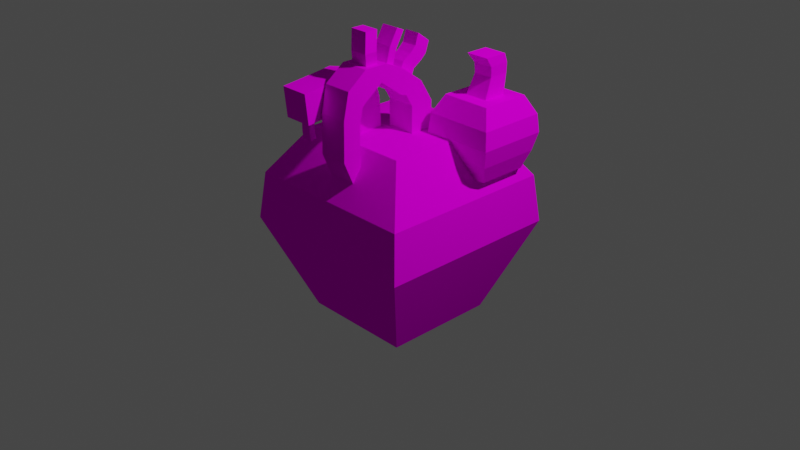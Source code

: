 # Source: heart.blend  (saved by Blender 2.93.21; exported with 4.5.12 LTS)
import bpy
from mathutils import Matrix  # noqa: F401  (used for matrix-valued properties, if any)

bpy.ops.wm.read_factory_settings(use_empty=True)
scene = bpy.context.scene
scene.name = 'Scene'

# ---- collections
col_collection = bpy.data.collections.new('Collection'); scene.collection.children.link(col_collection)

# ---- images (referenced by path relative to the original .blend; pixels are not part of the script)
import os
ASSET_DIR = os.environ.get("B2B_ASSET_DIR", "")  # directory of the original .blend (textures are referenced by path, not embedded)
HERE = os.path.dirname(os.path.abspath(__file__))  # packed textures are extracted next to this script under _unpacked/

def load_image(name, relpath, width, height, colorspace="sRGB"):
    """Load a texture the original file referenced (path relative to the .blend, or extracted next to this script)."""
    p = next((c for c in (os.path.join(HERE, relpath), os.path.join(ASSET_DIR, relpath)) if relpath and os.path.exists(c)), "")
    if p:
        img = bpy.data.images.load(p, check_existing=True)
        img.name = name
    else:  # same state as the original file: an image datablock whose file is absent (Cycles renders it pink)
        img = bpy.data.images.new(name, width, height)
        img.source = "FILE"
        img.filepath = "//" + (relpath or name)
    img.colorspace_settings.name = colorspace
    return img
img_hearttexture_png = load_image('heartTexture.png', 'heartTexture.png', 1024, 1024, 'sRGB')

# ---- materials (node trees are filled in below, after node groups)
mat_material = bpy.data.materials.new('Material')
mat_material.alpha_threshold = 0.0
mat_material.use_transparent_shadow = False
mat_material.line_color = (0.0, 0.0, 0.0, 1.0)

# ---- material node trees
mat_material.use_nodes = True; mat_material.node_tree.nodes.clear()
_N = mat_material.node_tree.nodes; _L = mat_material.node_tree.links
n0 = _N.new('ShaderNodeOutputMaterial'); n0.name = 'Material Output'; n0.location = (300, 300)
n1 = _N.new('ShaderNodeBsdfPrincipled'); n1.name = 'Principled BSDF'; n1.location = (10, 300)
n1.distribution = 'GGX'
n1.subsurface_method = 'BURLEY'
n1.inputs[2].default_value = 1.0
n1.inputs[3].default_value = 1.45
n1.inputs[13].default_value = 0.0
n1.inputs[20].default_value = 0.0
n1.inputs[27].default_value = (0.0, 0.0, 0.0, 1.0)
n1.inputs[28].default_value = 1.0
n2 = _N.new('ShaderNodeMapping'); n2.name = 'Mapping'; n2.location = (-608, -35)
n2.width = 240
n3 = _N.new('ShaderNodeTexCoord'); n3.name = 'Texture Coordinate'; n3.location = (-808, -52)
n4 = _N.new('ShaderNodeTexImage'); n4.name = 'Image Texture'; n4.location = (-308, -64)
n4.image = img_hearttexture_png
n4.interpolation = 'Closest'
_L.new(n1.outputs[0], n0.inputs[0])
_L.new(n4.outputs[0], n1.inputs[0])
_L.new(n2.outputs[0], n4.inputs[0])
_L.new(n3.outputs[2], n2.inputs[0])
n0.is_active_output = True

# ---- world
world_world = bpy.data.worlds.new('World'); scene.world = world_world
world_world.use_nodes = True; world_world.node_tree.nodes.clear()
_N = world_world.node_tree.nodes; _L = world_world.node_tree.links
n0 = _N.new('ShaderNodeOutputWorld'); n0.name = 'World Output'; n0.location = (300, 300)
n1 = _N.new('ShaderNodeBackground'); n1.name = 'Background'; n1.location = (10, 300)
n1.inputs[0].default_value = (0.05088, 0.05088, 0.05088, 1.0)
_L.new(n1.outputs[0], n0.inputs[0])
n0.is_active_output = True
world_world.color = (0.05088, 0.05088, 0.05088)
world_world.use_sun_shadow = False
world_world.sun_shadow_jitter_overblur = 0.0

# ---- cameras
cam_camera = bpy.data.cameras.new('Camera')
cam_camera.clip_end = 100.0
cam_camera.ortho_scale = 7.314

# ---- lights
light_light = bpy.data.lights.new('Light', 'POINT')
light_light.transmission_factor = 0.0
light_light.energy = 1000.0
light_light.shadow_soft_size = 0.1
light_light.shadow_maximum_resolution = 0.006
light_light.use_absolute_resolution = True

# ---- meshes
me_cube = bpy.data.meshes.new('Cube')
me_cube.from_pydata([(0.2255, 0.2115, 1.0), (0.6, 0.6, -1.0), (-0.1264, -0.4335, 1.0), (0.6, -0.6, -1.0), (-0.08577, -0.04431, 1.0), (-0.6, 0.6, -1.0), (-0.4361, -0.4335, 1.0), (-0.6, -0.6, -1.0), (1.0, 1.0, 0.0), (-1.0, -1.0, 0.0), (1.0, -1.0, 0.0), (-1.0, 1.0, 0.0), (0.6, -0.6, 1.0), (-0.6, -0.6, 1.0), (-0.08577, 0.2115, 1.0), (0.2255, -0.04431, 1.0), (-0.1037, -0.2284, 1.56), (-0.1037, -0.5145, 1.632), (-0.4134, -0.2284, 1.56), (-0.4134, -0.5145, 1.632), (-0.3247, -0.5732, 1.303), (-0.4247, -0.1484, 1.311), (-0.215, -0.5732, 1.303), (-0.115, -0.1484, 1.311), (-0.1037, -0.8217, 1.593), (-0.4134, -0.8217, 1.593), (-0.3247, -0.682, 1.289), (-0.215, -0.682, 1.289), (-0.07091, -1.092, 1.58), (-0.3806, -1.092, 1.58), (-0.3033, -0.9515, 1.269), (-0.1951, -0.9515, 1.269), (-0.6, 0.6, 1.0), (0.6, 0.6, 1.0), (-0.4361, -0.1238, 1.0), (-0.1264, -0.1238, 1.0), (0.2255, 0.2115, 1.285), (-0.08577, -0.04431, 1.285), (-0.08577, 0.2115, 1.285), (0.2255, -0.04431, 1.285), (0.1555, 0.01652, 1.551), (-0.08577, -0.1827, 1.51), (-0.01577, 0.01652, 1.551), (0.2255, -0.1827, 1.51), (0.1655, -0.2316, 1.715), (-0.08577, -0.4323, 1.691), (-0.02577, -0.2316, 1.715), (0.2255, -0.4323, 1.691), (0.1655, -0.3119, 1.749), (-0.02577, -0.5628, 1.773), (-0.02577, -0.3119, 1.749), (0.1655, -0.5628, 1.773), (-0.08577, -0.6402, 1.533), (0.2255, -0.6402, 1.533), (-0.08577, -0.8307, 1.614), (0.2255, -0.8307, 1.614), (-0.08577, -0.6997, 1.266), (0.2255, -0.6997, 1.266), (-0.08577, -0.8903, 1.347), (0.2255, -0.8903, 1.347), (-0.08577, -0.708, 0.8603), (0.2255, -0.708, 0.8603), (-0.08577, -0.8986, 0.942), (0.2255, -0.8986, 0.942), (-0.08577, -0.6811, 0.7787), (0.2255, -0.6811, 0.7787), (-0.08577, -0.7511, 0.5971), (0.2255, -0.7511, 0.5971), (-0.08577, -0.1818, 1.427), (0.2255, -0.1818, 1.427), (-0.08577, -0.4313, 1.608), (0.2255, -0.4313, 1.608), (-0.08577, -0.6392, 1.45), (0.2255, -0.6392, 1.45), (-0.08577, 0.1335, 1.412), (0.2255, 0.1335, 1.412), (0.2255, -0.1224, 1.412), (-0.08577, -0.1224, 1.412), (-0.08577, -0.664, 1.426), (-0.08577, -0.8546, 1.508), (0.2255, -0.664, 1.426), (0.2255, -0.8546, 1.508), (0.4232, 0.2009, 0.6437), (0.5632, 0.3409, 1.394), (0.4232, 0.7259, 0.6437), (0.5632, 0.5859, 1.394), (0.9482, 0.2009, 0.6437), (0.8082, 0.3409, 1.394), (0.9482, 0.7259, 0.6437), (0.8082, 0.5859, 1.394), (0.3107, 0.08841, 1.019), (0.3107, 0.8384, 1.019), (1.061, 0.8384, 1.019), (1.061, 0.08841, 1.019), (0.3542, 0.7949, 0.8312), (1.017, 0.7949, 0.8312), (1.017, 0.1319, 0.8312), (0.3542, 0.1319, 0.8312), (0.3282, 0.1059, 1.206), (0.3282, 0.8209, 1.206), (1.043, 0.8209, 1.206), (1.043, 0.1059, 1.206), (-0.01577, -0.1198, 1.65), (0.1555, -0.1198, 1.65), (-0.02577, -0.427, 1.773), (0.1655, -0.427, 1.773), (-0.02577, -0.09922, 2.024), (0.1655, -0.09922, 2.024), (-0.02577, -0.1795, 2.058), (0.1655, -0.1795, 2.058), (-0.08577, 0.07313, 1.51), (0.2255, 0.07313, 1.51), (-0.08577, -0.1764, 1.691), (0.2255, -0.1764, 1.691), (-0.01577, 0.2355, 1.852), (0.1555, 0.2355, 1.852), (-0.01577, 0.09912, 1.951), (0.1555, 0.09912, 1.951), (-0.08577, -0.6228, 1.773), (-0.08577, -0.367, 1.773), (0.2255, -0.6228, 1.773), (0.2255, -0.367, 1.773), (-0.02577, -0.5628, 2.094), (-0.02577, -0.427, 2.094), (0.1655, -0.5628, 2.094), (0.1655, -0.427, 2.094), (-0.115, -0.4426, 1.342), (-0.4247, -0.4426, 1.342), (-0.2037, -0.8811, 1.272), (-0.3119, -0.8811, 1.272), (-0.215, -0.5491, 1.116), (-0.3247, -0.5491, 1.116), (-0.215, -0.658, 1.102), (-0.3247, -0.658, 1.102), (-0.115, -0.7812, 1.277), (-0.4247, -0.7812, 1.277), (-0.08225, -1.051, 1.264), (-0.3919, -1.051, 1.264), (-0.2037, -0.8708, 1.053), (-0.3119, -0.8708, 1.053), (-0.1951, -0.9412, 1.05), (-0.3033, -0.9412, 1.05), (0.4232, 0.2009, 1.394), (0.4232, 0.7259, 1.394), (0.9482, 0.7259, 1.394), (0.9482, 0.2009, 1.394), (0.5632, 0.3409, 1.8), (0.5632, 0.5859, 1.8), (0.8082, 0.5859, 1.8), (0.8082, 0.3409, 1.8), (0.7991, 0.4182, 1.6), (0.5921, 0.4182, 1.6), (0.5921, 0.6252, 1.6), (0.7991, 0.6252, 1.6), (0.8092, 0.4034, 1.706), (0.5933, 0.6193, 1.706), (0.5933, 0.4034, 1.706), (0.8092, 0.6193, 1.706), (-0.2111, -0.9434, 1.164), (-0.2196, -0.873, 1.167), (-0.3193, -0.9434, 1.164), (-0.3278, -0.873, 1.167), (-0.3326, -0.5475, 1.212), (-0.3326, -0.6563, 1.198), (-0.2229, -0.6563, 1.198), (-0.2229, -0.5475, 1.212), (-0.3306, -0.5435, 1.162), (-0.3306, -0.6523, 1.148), (-0.2209, -0.6523, 1.148), (-0.2209, -0.5435, 1.162), (-0.2018, -0.948, 1.105), (-0.3101, -0.948, 1.105), (-0.3186, -0.8776, 1.108), (-0.2104, -0.8776, 1.108), (-0.01569, -0.0006266, 1.776), (-0.01569, 0.1357, 1.677), (0.1556, -0.0006266, 1.776), (0.1556, 0.1357, 1.677), (-0.01446, 0.06085, 1.836), (0.1568, 0.06085, 1.836), (0.1568, 0.1972, 1.737), (-0.01446, 0.1972, 1.737), (-0.01977, 0.04664, 1.616), (-0.01977, -0.0897, 1.715), (0.1515, -0.0897, 1.715), (0.1515, 0.04664, 1.616), (-0.02509, -0.2713, 1.898), (-0.02509, -0.191, 1.864), (0.1662, -0.191, 1.864), (0.1662, -0.2713, 1.898), (-0.005256, -0.4538, 1.896), (0.186, -0.4538, 1.896), (0.186, -0.5896, 1.896), (-0.005256, -0.5896, 1.896), (-0.9432, -0.9432, 0.5), (0.9432, 0.9432, 0.5), (0.9432, -0.9432, 0.5), (-0.9432, 0.9432, 0.5), (0.8, 0.8, -0.5), (0.8, -0.8, -0.5), (-0.8, 0.8, -0.5), (-0.8, -0.8, -0.5)], [], [(21, 127, 19, 18), (196, 12, 13, 194), (194, 13, 32, 197), (5, 1, 3, 7), (195, 33, 12, 196), (197, 32, 33, 195), (200, 11, 8, 198), (198, 8, 10, 199), (201, 9, 11, 200), (199, 10, 9, 201), (33, 0, 15, 4, 14, 32, 34, 35, 2, 6, 13, 12), (6, 34, 32, 13), (16, 18, 19, 17), (167, 166, 131, 133), (23, 21, 18, 16), (126, 23, 16, 17), (2, 35, 23, 126), (35, 34, 21, 23), (6, 2, 126, 127), (34, 6, 127, 21), (25, 135, 137, 29), (126, 17, 24, 134), (19, 127, 135, 25), (17, 19, 25, 24), (137, 136, 28, 29), (134, 24, 28, 136), (24, 25, 29, 28), (173, 170, 140, 138), (0, 14, 38, 36), (32, 14, 0, 33), (75, 74, 110, 111), (4, 15, 39, 37), (15, 0, 36, 39), (14, 4, 37, 38), (43, 111, 113, 47), (77, 76, 43, 41), (76, 75, 111, 43), (74, 77, 41, 110), (112, 45, 118, 119), (110, 41, 45, 112), (181, 178, 116, 114), (41, 43, 69, 68), (191, 190, 123, 125), (187, 186, 108, 106), (120, 118, 54, 55), (47, 113, 121, 120), (79, 78, 56, 58), (45, 41, 68, 70), (118, 45, 52, 54), (47, 120, 55, 53), (57, 59, 63, 61), (78, 80, 57, 56), (80, 81, 59, 57), (81, 79, 58, 59), (59, 58, 62, 63), (58, 56, 60, 62), (56, 57, 61, 60), (60, 61, 65, 64), (63, 62, 66, 67), (62, 60, 64, 66), (63, 67, 65, 61), (68, 69, 71, 70), (70, 71, 73, 72), (47, 53, 73, 71), (43, 47, 71, 69), (53, 52, 72, 73), (52, 45, 70, 72), (38, 37, 77, 74), (39, 36, 75, 76), (37, 39, 76, 77), (36, 38, 74, 75), (55, 54, 79, 81), (53, 55, 81, 80), (52, 53, 80, 78), (54, 52, 78, 79), (53, 73, 80), (43, 69, 76), (68, 41, 77), (76, 69, 68, 77), (72, 78, 80, 73), (98, 142, 143, 99), (99, 143, 144, 100), (100, 144, 145, 101), (101, 145, 142, 98), (84, 88, 86, 82), (156, 154, 149, 146), (96, 93, 90, 97), (95, 92, 93, 96), (94, 91, 92, 95), (97, 90, 91, 94), (82, 97, 94, 84), (84, 94, 95, 88), (88, 95, 96, 86), (86, 96, 97, 82), (93, 101, 98, 90), (92, 100, 101, 93), (91, 99, 100, 92), (90, 98, 99, 91), (46, 44, 113, 112), (48, 50, 119, 121), (50, 46, 112, 119), (44, 48, 121, 113), (107, 106, 108, 109), (188, 187, 106, 107), (189, 188, 107, 109), (186, 189, 109, 108), (42, 40, 111, 110), (103, 102, 112, 113), (40, 103, 113, 111), (102, 42, 110, 112), (115, 114, 116, 117), (178, 179, 117, 116), (179, 180, 115, 117), (180, 181, 114, 115), (49, 104, 119, 118), (51, 49, 118, 120), (105, 51, 120, 121), (104, 105, 121, 119), (123, 122, 124, 125), (193, 192, 124, 122), (192, 191, 125, 124), (190, 193, 122, 123), (22, 20, 127, 126), (26, 27, 134, 135), (27, 22, 126, 134), (20, 26, 135, 127), (131, 130, 132, 133), (168, 167, 133, 132), (169, 168, 132, 130), (166, 169, 130, 131), (128, 129, 135, 134), (30, 31, 136, 137), (129, 30, 137, 135), (31, 128, 134, 136), (139, 138, 140, 141), (170, 171, 141, 140), (171, 172, 139, 141), (172, 173, 138, 139), (83, 85, 143, 142), (85, 89, 144, 143), (89, 87, 145, 144), (87, 83, 142, 145), (148, 147, 146, 149), (157, 155, 147, 148), (154, 157, 148, 149), (155, 156, 146, 147), (85, 83, 151, 152), (87, 89, 153, 150), (89, 85, 152, 153), (83, 87, 150, 151), (152, 151, 156, 155), (150, 153, 157, 154), (153, 152, 155, 157), (151, 150, 154, 156), (129, 128, 159, 161), (30, 129, 161, 160), (31, 30, 160, 158), (128, 31, 158, 159), (20, 22, 165, 162), (22, 27, 164, 165), (27, 26, 163, 164), (26, 20, 162, 163), (162, 165, 169, 166), (165, 164, 168, 169), (164, 163, 167, 168), (163, 162, 166, 167), (161, 159, 173, 172), (160, 161, 172, 171), (158, 160, 171, 170), (159, 158, 170, 173), (185, 182, 175, 177), (184, 185, 177, 176), (183, 184, 176, 174), (182, 183, 174, 175), (177, 175, 181, 180), (176, 177, 180, 179), (174, 176, 179, 178), (175, 174, 178, 181), (42, 102, 183, 182), (102, 103, 184, 183), (103, 40, 185, 184), (40, 42, 182, 185), (50, 48, 189, 186), (48, 44, 188, 189), (44, 46, 187, 188), (46, 50, 186, 187), (104, 49, 193, 190), (51, 105, 191, 192), (49, 51, 192, 193), (105, 104, 190, 191), (11, 197, 195, 8), (8, 195, 196, 10), (9, 194, 197, 11), (10, 196, 194, 9), (3, 199, 201, 7), (7, 201, 200, 5), (1, 198, 199, 3), (5, 200, 198, 1)])
_uv = me_cube.uv_layers.new(name='UVMap')
_uv.uv.foreach_set('vector', [0.7917, 0.5833, 0.7917, 0.6667, 0.7917, 0.6667, 0.7917, 0.5833, 0.5625, 0.75, 0.625, 0.75, 0.625, 1.0, 0.5625, 1.0, 0.5625, 0.0, 0.625, 0.0, 0.625, 0.25, 0.5625, 0.25, 0.125, 0.5, 0.375, 0.5, 0.375, 0.75, 0.125, 0.75, 0.5625, 0.5, 0.625, 0.5, 0.625, 0.75, 0.5625, 0.75, 0.5625, 0.25, 0.625, 0.25, 0.625, 0.5, 0.5625, 0.5, 0.4375, 0.25, 0.5, 0.25, 0.5, 0.5, 0.4375, 0.5, 0.4375, 0.5, 0.5, 0.5, 0.5, 0.75, 0.4375, 0.75, 0.4375, 0.0, 0.5, 0.0, 0.5, 0.25, 0.4375, 0.25, 0.4375, 0.75, 0.5, 0.75, 0.5, 1.0, 0.4375, 1.0, 0.625, 0.5, 0.7515, 0.5257, 0.7282, 0.5551, 0.8009, 0.5551, 0.8187, 0.5257, 0.875, 0.5, 0.7917, 0.5833, 0.7083, 0.5833, 0.7083, 0.6667, 0.7917, 0.6667, 0.875, 0.75, 0.625, 0.75, 0.7917, 0.6667, 0.7917, 0.5833, 0.875, 0.5, 0.875, 0.75, 0.7083, 0.5833, 0.7917, 0.5833, 0.7917, 0.6667, 0.7083, 0.6667, 0.7648, 0.6667, 0.7648, 0.6667, 0.7648, 0.6667, 0.7648, 0.6667, 0.7083, 0.5833, 0.7917, 0.5833, 0.7917, 0.5833, 0.7083, 0.5833, 0.7083, 0.6667, 0.7083, 0.5833, 0.7083, 0.5833, 0.7083, 0.6667, 0.7083, 0.6667, 0.7083, 0.5833, 0.7083, 0.5833, 0.7083, 0.6667, 0.7083, 0.5833, 0.7917, 0.5833, 0.7917, 0.5833, 0.7083, 0.5833, 0.7917, 0.6667, 0.7083, 0.6667, 0.7083, 0.6667, 0.7917, 0.6667, 0.7917, 0.5833, 0.7917, 0.6667, 0.7917, 0.6667, 0.7917, 0.5833, 0.7917, 0.6667, 0.7917, 0.6667, 0.7917, 0.6667, 0.7917, 0.6667, 0.7083, 0.6667, 0.7083, 0.6667, 0.7083, 0.6667, 0.7083, 0.6667, 0.7917, 0.6667, 0.7917, 0.6667, 0.7917, 0.6667, 0.7917, 0.6667, 0.7083, 0.6667, 0.7917, 0.6667, 0.7917, 0.6667, 0.7083, 0.6667, 0.7917, 0.6667, 0.7083, 0.6667, 0.7083, 0.6667, 0.7917, 0.6667, 0.7083, 0.6667, 0.7083, 0.6667, 0.7083, 0.6667, 0.7083, 0.6667, 0.7083, 0.6667, 0.7917, 0.6667, 0.7917, 0.6667, 0.7083, 0.6667, 0.7354, 0.6667, 0.7354, 0.6667, 0.7354, 0.6667, 0.7354, 0.6667, 0.7515, 0.5257, 0.8187, 0.5257, 0.8187, 0.5257, 0.7515, 0.5257, 0.875, 0.5, 0.8187, 0.5257, 0.7515, 0.5257, 0.625, 0.5, 0.7515, 0.5257, 0.8187, 0.5257, 0.8187, 0.5257, 0.7515, 0.5257, 0.8009, 0.5551, 0.7282, 0.5551, 0.7282, 0.5551, 0.8009, 0.5551, 0.7282, 0.5551, 0.7515, 0.5257, 0.7515, 0.5257, 0.7282, 0.5551, 0.8187, 0.5257, 0.8009, 0.5551, 0.8009, 0.5551, 0.8187, 0.5257, 0.7282, 0.5551, 0.7515, 0.5257, 0.7515, 0.5257, 0.7282, 0.5551, 0.8009, 0.5551, 0.7282, 0.5551, 0.7282, 0.5551, 0.8009, 0.5551, 0.7282, 0.5551, 0.7515, 0.5257, 0.7515, 0.5257, 0.7282, 0.5551, 0.8187, 0.5257, 0.8009, 0.5551, 0.8009, 0.5551, 0.8187, 0.5257, 0.8187, 0.5257, 0.8009, 0.5551, 0.8009, 0.5551, 0.8187, 0.5257, 0.8187, 0.5257, 0.8009, 0.5551, 0.8009, 0.5551, 0.8187, 0.5257, 0.8036, 0.5257, 0.8036, 0.5257, 0.8036, 0.5257, 0.8036, 0.5257, 0.8009, 0.5551, 0.7282, 0.5551, 0.7282, 0.5551, 0.8009, 0.5551, 0.7593, 0.5326, 0.8012, 0.5326, 0.8012, 0.5326, 0.7593, 0.5326, 0.8057, 0.5257, 0.8057, 0.5257, 0.8057, 0.5257, 0.8057, 0.5257, 0.7282, 0.5551, 0.8009, 0.5551, 0.8009, 0.5551, 0.7282, 0.5551, 0.7282, 0.5551, 0.7515, 0.5257, 0.7515, 0.5257, 0.7282, 0.5551, 0.8009, 0.5551, 0.8009, 0.5551, 0.8009, 0.5551, 0.8009, 0.5551, 0.8009, 0.5551, 0.8009, 0.5551, 0.8009, 0.5551, 0.8009, 0.5551, 0.8009, 0.5551, 0.8009, 0.5551, 0.8009, 0.5551, 0.8009, 0.5551, 0.7282, 0.5551, 0.7282, 0.5551, 0.7282, 0.5551, 0.7282, 0.5551, 0.7282, 0.5551, 0.7282, 0.5551, 0.7282, 0.5551, 0.7282, 0.5551, 0.8009, 0.5551, 0.7282, 0.5551, 0.7282, 0.5551, 0.8009, 0.5551, 0.7282, 0.5551, 0.7282, 0.5551, 0.7282, 0.5551, 0.7282, 0.5551, 0.7282, 0.5551, 0.8009, 0.5551, 0.8009, 0.5551, 0.7282, 0.5551, 0.7282, 0.5551, 0.8009, 0.5551, 0.8009, 0.5551, 0.7282, 0.5551, 0.8009, 0.5551, 0.8009, 0.5551, 0.8009, 0.5551, 0.8009, 0.5551, 0.8009, 0.5551, 0.7282, 0.5551, 0.7282, 0.5551, 0.8009, 0.5551, 0.8009, 0.5551, 0.7282, 0.5551, 0.7282, 0.5551, 0.8009, 0.5551, 0.7282, 0.5551, 0.8009, 0.5551, 0.8009, 0.5551, 0.7282, 0.5551, 0.8009, 0.5551, 0.8009, 0.5551, 0.8009, 0.5551, 0.8009, 0.5551, 0.7282, 0.5551, 0.7282, 0.5551, 0.7282, 0.5551, 0.7282, 0.5551, 0.8009, 0.5551, 0.7282, 0.5551, 0.7282, 0.5551, 0.8009, 0.5551, 0.8009, 0.5551, 0.7282, 0.5551, 0.7282, 0.5551, 0.8009, 0.5551, 0.7282, 0.5551, 0.7282, 0.5551, 0.7282, 0.5551, 0.7282, 0.5551, 0.7282, 0.5551, 0.7282, 0.5551, 0.7282, 0.5551, 0.7282, 0.5551, 0.7282, 0.5551, 0.8009, 0.5551, 0.8009, 0.5551, 0.7282, 0.5551, 0.8009, 0.5551, 0.8009, 0.5551, 0.8009, 0.5551, 0.8009, 0.5551, 0.8187, 0.5257, 0.8009, 0.5551, 0.8009, 0.5551, 0.8187, 0.5257, 0.7282, 0.5551, 0.7515, 0.5257, 0.7515, 0.5257, 0.7282, 0.5551, 0.8009, 0.5551, 0.7282, 0.5551, 0.7282, 0.5551, 0.8009, 0.5551, 0.7515, 0.5257, 0.8187, 0.5257, 0.8187, 0.5257, 0.7515, 0.5257, 0.7282, 0.5551, 0.8009, 0.5551, 0.8009, 0.5551, 0.7282, 0.5551, 0.7282, 0.5551, 0.7282, 0.5551, 0.7282, 0.5551, 0.7282, 0.5551, 0.8009, 0.5551, 0.7282, 0.5551, 0.7282, 0.5551, 0.8009, 0.5551, 0.8009, 0.5551, 0.8009, 0.5551, 0.8009, 0.5551, 0.8009, 0.5551, 0.7282, 0.5551, 0.7282, 0.5551, 0.7282, 0.5551, 0.7282, 0.5551, 0.7282, 0.5551, 0.7282, 0.5551, 0.8009, 0.5551, 0.8009, 0.5551, 0.8009, 0.5551, 0.7282, 0.5551, 0.7282, 0.5551, 0.8009, 0.5551, 0.8009, 0.5551, 0.8009, 0.5551, 0.8009, 0.5551, 0.7282, 0.5551, 0.7282, 0.5551, 0.5625, 0.0, 0.625, 0.0, 0.625, 0.25, 0.5625, 0.25, 0.5625, 0.25, 0.625, 0.25, 0.625, 0.5, 0.5625, 0.5, 0.5625, 0.5, 0.625, 0.5, 0.625, 0.75, 0.5625, 0.75, 0.5625, 0.75, 0.625, 0.75, 0.625, 1.0, 0.5625, 1.0, 0.125, 0.5, 0.375, 0.5, 0.375, 0.75, 0.125, 0.75, 0.8083, 0.6833, 0.6917, 0.6833, 0.6917, 0.6833, 0.8083, 0.6833, 0.4375, 0.75, 0.5, 0.75, 0.5, 1.0, 0.4375, 1.0, 0.4375, 0.5, 0.5, 0.5, 0.5, 0.75, 0.4375, 0.75, 0.4375, 0.25, 0.5, 0.25, 0.5, 0.5, 0.4375, 0.5, 0.4375, 0.0, 0.5, 0.0, 0.5, 0.25, 0.4375, 0.25, 0.375, 0.0, 0.4375, 0.0, 0.4375, 0.25, 0.375, 0.25, 0.375, 0.25, 0.4375, 0.25, 0.4375, 0.5, 0.375, 0.5, 0.375, 0.5, 0.4375, 0.5, 0.4375, 0.75, 0.375, 0.75, 0.375, 0.75, 0.4375, 0.75, 0.4375, 1.0, 0.375, 1.0, 0.5, 0.75, 0.5625, 0.75, 0.5625, 1.0, 0.5, 1.0, 0.5, 0.5, 0.5625, 0.5, 0.5625, 0.75, 0.5, 0.75, 0.5, 0.25, 0.5625, 0.25, 0.5625, 0.5, 0.5, 0.5, 0.5, 0.0, 0.5625, 0.0, 0.5625, 0.25, 0.5, 0.25, 0.8057, 0.5257, 0.7644, 0.5257, 0.7515, 0.5257, 0.8187, 0.5257, 0.7644, 0.5257, 0.8057, 0.5257, 0.8187, 0.5257, 0.7515, 0.5257, 0.8057, 0.5257, 0.8057, 0.5257, 0.8187, 0.5257, 0.8187, 0.5257, 0.7644, 0.5257, 0.7644, 0.5257, 0.7515, 0.5257, 0.7515, 0.5257, 0.7644, 0.5257, 0.8057, 0.5257, 0.8057, 0.5257, 0.7644, 0.5257, 0.7644, 0.5257, 0.8057, 0.5257, 0.8057, 0.5257, 0.7644, 0.5257, 0.7644, 0.5257, 0.7644, 0.5257, 0.7644, 0.5257, 0.7644, 0.5257, 0.8057, 0.5257, 0.7644, 0.5257, 0.7644, 0.5257, 0.8057, 0.5257, 0.8036, 0.5257, 0.7666, 0.5257, 0.7515, 0.5257, 0.8187, 0.5257, 0.7666, 0.5257, 0.8036, 0.5257, 0.8187, 0.5257, 0.7515, 0.5257, 0.7666, 0.5257, 0.7666, 0.5257, 0.7515, 0.5257, 0.7515, 0.5257, 0.8036, 0.5257, 0.8036, 0.5257, 0.8187, 0.5257, 0.8187, 0.5257, 0.7666, 0.5257, 0.8036, 0.5257, 0.8036, 0.5257, 0.7666, 0.5257, 0.8036, 0.5257, 0.7666, 0.5257, 0.7666, 0.5257, 0.8036, 0.5257, 0.7666, 0.5257, 0.7666, 0.5257, 0.7666, 0.5257, 0.7666, 0.5257, 0.7666, 0.5257, 0.8036, 0.5257, 0.8036, 0.5257, 0.7666, 0.5257, 0.7914, 0.5482, 0.8012, 0.5326, 0.8187, 0.5257, 0.8009, 0.5551, 0.7473, 0.5482, 0.7914, 0.5482, 0.8009, 0.5551, 0.7282, 0.5551, 0.7593, 0.5326, 0.7473, 0.5482, 0.7282, 0.5551, 0.7515, 0.5257, 0.8012, 0.5326, 0.7593, 0.5326, 0.7515, 0.5257, 0.8187, 0.5257, 0.8012, 0.5326, 0.7914, 0.5482, 0.7473, 0.5482, 0.7593, 0.5326, 0.7914, 0.5482, 0.7473, 0.5482, 0.7473, 0.5482, 0.7914, 0.5482, 0.7473, 0.5482, 0.7593, 0.5326, 0.7593, 0.5326, 0.7473, 0.5482, 0.8012, 0.5326, 0.7914, 0.5482, 0.7914, 0.5482, 0.8012, 0.5326, 0.7352, 0.6667, 0.7648, 0.6667, 0.7917, 0.6667, 0.7083, 0.6667, 0.7648, 0.6667, 0.7352, 0.6667, 0.7083, 0.6667, 0.7917, 0.6667, 0.7352, 0.6667, 0.7352, 0.6667, 0.7083, 0.6667, 0.7083, 0.6667, 0.7648, 0.6667, 0.7648, 0.6667, 0.7917, 0.6667, 0.7917, 0.6667, 0.7648, 0.6667, 0.7352, 0.6667, 0.7352, 0.6667, 0.7648, 0.6667, 0.7352, 0.6667, 0.7648, 0.6667, 0.7648, 0.6667, 0.7352, 0.6667, 0.7352, 0.6667, 0.7352, 0.6667, 0.7352, 0.6667, 0.7352, 0.6667, 0.7648, 0.6667, 0.7352, 0.6667, 0.7352, 0.6667, 0.7648, 0.6667, 0.7354, 0.6667, 0.7646, 0.6667, 0.7917, 0.6667, 0.7083, 0.6667, 0.7646, 0.6667, 0.7354, 0.6667, 0.7083, 0.6667, 0.7917, 0.6667, 0.7646, 0.6667, 0.7646, 0.6667, 0.7917, 0.6667, 0.7917, 0.6667, 0.7354, 0.6667, 0.7354, 0.6667, 0.7083, 0.6667, 0.7083, 0.6667, 0.7646, 0.6667, 0.7354, 0.6667, 0.7354, 0.6667, 0.7646, 0.6667, 0.7354, 0.6667, 0.7646, 0.6667, 0.7646, 0.6667, 0.7354, 0.6667, 0.7646, 0.6667, 0.7646, 0.6667, 0.7646, 0.6667, 0.7646, 0.6667, 0.7646, 0.6667, 0.7354, 0.6667, 0.7354, 0.6667, 0.7646, 0.6667, 0.8083, 0.6833, 0.8083, 0.5667, 0.875, 0.5, 0.875, 0.75, 0.8083, 0.5667, 0.6917, 0.5667, 0.625, 0.5, 0.875, 0.5, 0.6917, 0.5667, 0.6917, 0.6833, 0.625, 0.75, 0.625, 0.5, 0.6917, 0.6833, 0.8083, 0.6833, 0.875, 0.75, 0.625, 0.75, 0.6917, 0.5667, 0.8083, 0.5667, 0.8083, 0.6833, 0.6917, 0.6833, 0.6917, 0.5667, 0.8083, 0.5667, 0.8083, 0.5667, 0.6917, 0.5667, 0.6917, 0.6833, 0.6917, 0.5667, 0.6917, 0.5667, 0.6917, 0.6833, 0.8083, 0.5667, 0.8083, 0.6833, 0.8083, 0.6833, 0.8083, 0.5667, 0.8083, 0.5667, 0.8083, 0.6833, 0.8083, 0.6833, 0.8083, 0.5667, 0.6917, 0.6833, 0.6917, 0.5667, 0.6917, 0.5667, 0.6917, 0.6833, 0.6917, 0.5667, 0.8083, 0.5667, 0.8083, 0.5667, 0.6917, 0.5667, 0.8083, 0.6833, 0.6917, 0.6833, 0.6917, 0.6833, 0.8083, 0.6833, 0.8083, 0.5667, 0.8083, 0.6833, 0.8083, 0.6833, 0.8083, 0.5667, 0.6917, 0.6833, 0.6917, 0.5667, 0.6917, 0.5667, 0.6917, 0.6833, 0.6917, 0.5667, 0.8083, 0.5667, 0.8083, 0.5667, 0.6917, 0.5667, 0.8083, 0.6833, 0.6917, 0.6833, 0.6917, 0.6833, 0.8083, 0.6833, 0.7646, 0.6667, 0.7354, 0.6667, 0.7354, 0.6667, 0.7646, 0.6667, 0.7646, 0.6667, 0.7646, 0.6667, 0.7646, 0.6667, 0.7646, 0.6667, 0.7354, 0.6667, 0.7646, 0.6667, 0.7646, 0.6667, 0.7354, 0.6667, 0.7354, 0.6667, 0.7354, 0.6667, 0.7354, 0.6667, 0.7354, 0.6667, 0.7648, 0.6667, 0.7352, 0.6667, 0.7352, 0.6667, 0.7648, 0.6667, 0.7352, 0.6667, 0.7352, 0.6667, 0.7352, 0.6667, 0.7352, 0.6667, 0.7352, 0.6667, 0.7648, 0.6667, 0.7648, 0.6667, 0.7352, 0.6667, 0.7648, 0.6667, 0.7648, 0.6667, 0.7648, 0.6667, 0.7648, 0.6667, 0.7648, 0.6667, 0.7352, 0.6667, 0.7352, 0.6667, 0.7648, 0.6667, 0.7352, 0.6667, 0.7352, 0.6667, 0.7352, 0.6667, 0.7352, 0.6667, 0.7352, 0.6667, 0.7648, 0.6667, 0.7648, 0.6667, 0.7352, 0.6667, 0.7648, 0.6667, 0.7648, 0.6667, 0.7648, 0.6667, 0.7648, 0.6667, 0.7646, 0.6667, 0.7354, 0.6667, 0.7354, 0.6667, 0.7646, 0.6667, 0.7646, 0.6667, 0.7646, 0.6667, 0.7646, 0.6667, 0.7646, 0.6667, 0.7354, 0.6667, 0.7646, 0.6667, 0.7646, 0.6667, 0.7354, 0.6667, 0.7354, 0.6667, 0.7354, 0.6667, 0.7354, 0.6667, 0.7354, 0.6667, 0.7666, 0.5257, 0.8036, 0.5257, 0.8036, 0.5257, 0.7666, 0.5257, 0.7666, 0.5257, 0.7666, 0.5257, 0.7666, 0.5257, 0.7666, 0.5257, 0.8036, 0.5257, 0.7666, 0.5257, 0.7666, 0.5257, 0.8036, 0.5257, 0.8036, 0.5257, 0.8036, 0.5257, 0.8036, 0.5257, 0.8036, 0.5257, 0.7666, 0.5257, 0.8036, 0.5257, 0.8036, 0.5257, 0.7666, 0.5257, 0.7666, 0.5257, 0.7666, 0.5257, 0.7666, 0.5257, 0.7666, 0.5257, 0.8036, 0.5257, 0.7666, 0.5257, 0.7666, 0.5257, 0.8036, 0.5257, 0.8036, 0.5257, 0.8036, 0.5257, 0.8036, 0.5257, 0.8036, 0.5257, 0.8036, 0.5257, 0.8036, 0.5257, 0.8036, 0.5257, 0.8036, 0.5257, 0.8036, 0.5257, 0.7666, 0.5257, 0.7666, 0.5257, 0.8036, 0.5257, 0.7666, 0.5257, 0.7666, 0.5257, 0.7666, 0.5257, 0.7666, 0.5257, 0.7666, 0.5257, 0.8036, 0.5257, 0.8036, 0.5257, 0.7666, 0.5257, 0.8057, 0.5257, 0.7644, 0.5257, 0.7644, 0.5257, 0.8057, 0.5257, 0.7644, 0.5257, 0.7644, 0.5257, 0.7644, 0.5257, 0.7644, 0.5257, 0.7644, 0.5257, 0.8057, 0.5257, 0.8057, 0.5257, 0.7644, 0.5257, 0.8057, 0.5257, 0.8057, 0.5257, 0.8057, 0.5257, 0.8057, 0.5257, 0.8012, 0.5326, 0.7914, 0.5482, 0.7914, 0.5482, 0.8012, 0.5326, 0.7473, 0.5482, 0.7593, 0.5326, 0.7593, 0.5326, 0.7473, 0.5482, 0.7914, 0.5482, 0.7473, 0.5482, 0.7473, 0.5482, 0.7914, 0.5482, 0.7593, 0.5326, 0.8012, 0.5326, 0.8012, 0.5326, 0.7593, 0.5326, 0.5, 0.25, 0.5625, 0.25, 0.5625, 0.5, 0.5, 0.5, 0.5, 0.5, 0.5625, 0.5, 0.5625, 0.75, 0.5, 0.75, 0.5, 0.0, 0.5625, 0.0, 0.5625, 0.25, 0.5, 0.25, 0.5, 0.75, 0.5625, 0.75, 0.5625, 1.0, 0.5, 1.0, 0.375, 0.75, 0.4375, 0.75, 0.4375, 1.0, 0.375, 1.0, 0.375, 0.0, 0.4375, 0.0, 0.4375, 0.25, 0.375, 0.25, 0.375, 0.5, 0.4375, 0.5, 0.4375, 0.75, 0.375, 0.75, 0.375, 0.25, 0.4375, 0.25, 0.4375, 0.5, 0.375, 0.5])
me_cube.materials.append(mat_material)
me_cube.use_remesh_preserve_volume = False
me_cube.use_remesh_preserve_attributes = False
me_cube.use_mirror_vertex_groups = False
me_cube.update()

# ---- objects
ob_heart = bpy.data.objects.new('Heart', me_cube)
ob_light = bpy.data.objects.new('Light', light_light)
ob_camera = bpy.data.objects.new('Camera', cam_camera)

# ---- transforms, parenting, visibility, modifiers, constraints
ob_heart.location = (0.0, 0.0, 0.0)
ob_heart.lock_rotations_4d = False
ob_heart.empty_display_type = 'ARROWS'
ob_heart.lineart.crease_threshold = 0.0
ob_light.location = (4.076, 1.005, 5.904)
ob_light.rotation_euler = (0.6503, 0.05522, 1.866)
ob_light.lock_rotations_4d = False
ob_light.empty_display_type = 'ARROWS'
ob_light.color = (0.0, 0.0, 0.0, 0.0)
ob_light.lineart.crease_threshold = 0.0
ob_camera.location = (7.359, -6.926, 4.958)
ob_camera.rotation_euler = (1.109, 0.0, 0.8149)
ob_camera.lock_rotations_4d = False
ob_camera.empty_display_type = 'ARROWS'
ob_camera.color = (0.0, 0.0, 0.0, 0.0)
ob_camera.display_type = 'WIRE'
ob_camera.lineart.crease_threshold = 0.0

# ---- collection membership
col_collection.objects.link(ob_heart)
col_collection.objects.link(ob_light)
col_collection.objects.link(ob_camera)

# ---- scene / render settings (as saved in the file)
scene.camera = ob_camera
scene.frame_start = 1; scene.frame_end = 250; scene.frame_set(1)
scene.render.engine = 'BLENDER_EEVEE_NEXT'
scene.cycles.use_denoising = False
scene.cycles.samples = 128
scene.cycles.sampling_pattern = 'TABULATED_SOBOL'
scene.cycles.use_adaptive_sampling = False
scene.cycles.use_light_tree = False
scene.view_settings.view_transform = 'Filmic'
bpy.context.view_layer.update()
